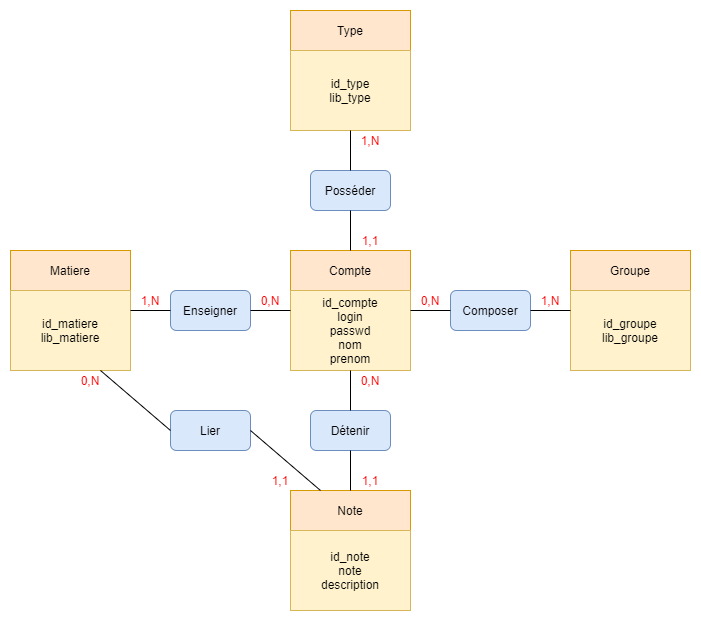

The diagram above was exported from draw.io. Its source (the exported page's mxGraphModel, read from the mxfile embedded in the PNG):
<mxGraphModel dx="1038" dy="547" grid="1" gridSize="10" guides="1" tooltips="1" connect="1" arrows="1" fold="1" page="1" pageScale="1" pageWidth="827" pageHeight="1169" background="none" math="0" shadow="0">
  <root>
    <mxCell id="0" />
    <mxCell id="1" parent="0" />
    <mxCell id="ZWAzKL8acTtiE1OVMTCH-1" value="Compte" style="rounded=0;whiteSpace=wrap;html=1;fillColor=#ffe6cc;strokeColor=#d79b00;" vertex="1" parent="1">
      <mxGeometry x="360" y="240" width="120" height="40" as="geometry" />
    </mxCell>
    <mxCell id="ZWAzKL8acTtiE1OVMTCH-2" value="id_compte&lt;br&gt;login&lt;br&gt;passwd&lt;br&gt;nom&lt;br&gt;prenom" style="rounded=0;whiteSpace=wrap;html=1;fillColor=#fff2cc;strokeColor=#d6b656;" vertex="1" parent="1">
      <mxGeometry x="360" y="280" width="120" height="80" as="geometry" />
    </mxCell>
    <mxCell id="ZWAzKL8acTtiE1OVMTCH-3" value="Groupe" style="rounded=0;whiteSpace=wrap;html=1;fillColor=#ffe6cc;strokeColor=#d79b00;" vertex="1" parent="1">
      <mxGeometry x="640" y="240" width="120" height="40" as="geometry" />
    </mxCell>
    <mxCell id="ZWAzKL8acTtiE1OVMTCH-4" value="id_groupe&lt;br&gt;lib_groupe" style="rounded=0;whiteSpace=wrap;html=1;fillColor=#fff2cc;strokeColor=#d6b656;" vertex="1" parent="1">
      <mxGeometry x="640" y="280" width="120" height="80" as="geometry" />
    </mxCell>
    <mxCell id="ZWAzKL8acTtiE1OVMTCH-5" value="Matiere" style="rounded=0;whiteSpace=wrap;html=1;fillColor=#ffe6cc;strokeColor=#d79b00;" vertex="1" parent="1">
      <mxGeometry x="80" y="240" width="120" height="40" as="geometry" />
    </mxCell>
    <mxCell id="ZWAzKL8acTtiE1OVMTCH-6" value="id_matiere&lt;br&gt;lib_matiere" style="rounded=0;whiteSpace=wrap;html=1;fillColor=#fff2cc;strokeColor=#d6b656;" vertex="1" parent="1">
      <mxGeometry x="80" y="280" width="120" height="80" as="geometry" />
    </mxCell>
    <mxCell id="ZWAzKL8acTtiE1OVMTCH-7" value="Type" style="rounded=0;whiteSpace=wrap;html=1;fillColor=#ffe6cc;strokeColor=#d79b00;" vertex="1" parent="1">
      <mxGeometry x="360" width="120" height="40" as="geometry" />
    </mxCell>
    <mxCell id="ZWAzKL8acTtiE1OVMTCH-8" value="id_type&lt;br&gt;lib_type" style="rounded=0;whiteSpace=wrap;html=1;fillColor=#fff2cc;strokeColor=#d6b656;" vertex="1" parent="1">
      <mxGeometry x="360" y="40" width="120" height="80" as="geometry" />
    </mxCell>
    <mxCell id="ZWAzKL8acTtiE1OVMTCH-9" value="Note" style="rounded=0;whiteSpace=wrap;html=1;fillColor=#ffe6cc;strokeColor=#d79b00;" vertex="1" parent="1">
      <mxGeometry x="360" y="480" width="120" height="40" as="geometry" />
    </mxCell>
    <mxCell id="ZWAzKL8acTtiE1OVMTCH-10" value="id_note&lt;br&gt;note&lt;br&gt;description" style="rounded=0;whiteSpace=wrap;html=1;fillColor=#fff2cc;strokeColor=#d6b656;" vertex="1" parent="1">
      <mxGeometry x="360" y="520" width="120" height="80" as="geometry" />
    </mxCell>
    <mxCell id="ZWAzKL8acTtiE1OVMTCH-11" value="Enseigner" style="rounded=1;whiteSpace=wrap;html=1;fillColor=#dae8fc;strokeColor=#6c8ebf;" vertex="1" parent="1">
      <mxGeometry x="240" y="280" width="80" height="40" as="geometry" />
    </mxCell>
    <mxCell id="ZWAzKL8acTtiE1OVMTCH-12" value="Composer&lt;span style=&quot;color: rgba(0 , 0 , 0 , 0) ; font-family: monospace ; font-size: 0px&quot;&gt;%3CmxGraphModel%3E%3Croot%3E%3CmxCell%20id%3D%220%22%2F%3E%3CmxCell%20id%3D%221%22%20parent%3D%220%22%2F%3E%3CmxCell%20id%3D%222%22%20value%3D%22Enseigner%22%20style%3D%22rounded%3D1%3BwhiteSpace%3Dwrap%3Bhtml%3D1%3BfillColor%3D%23dae8fc%3BstrokeColor%3D%236c8ebf%3B%22%20vertex%3D%221%22%20parent%3D%221%22%3E%3CmxGeometry%20x%3D%22240%22%20y%3D%22320%22%20width%3D%2280%22%20height%3D%2240%22%20as%3D%22geometry%22%2F%3E%3C%2FmxCell%3E%3C%2Froot%3E%3C%2FmxGraphModel%3E&lt;/span&gt;&lt;span style=&quot;color: rgba(0 , 0 , 0 , 0) ; font-family: monospace ; font-size: 0px&quot;&gt;%3CmxGraphModel%3E%3Croot%3E%3CmxCell%20id%3D%220%22%2F%3E%3CmxCell%20id%3D%221%22%20parent%3D%220%22%2F%3E%3CmxCell%20id%3D%222%22%20value%3D%22Enseigner%22%20style%3D%22rounded%3D1%3BwhiteSpace%3Dwrap%3Bhtml%3D1%3BfillColor%3D%23dae8fc%3BstrokeColor%3D%236c8ebf%3B%22%20vertex%3D%221%22%20parent%3D%221%22%3E%3CmxGeometry%20x%3D%22240%22%20y%3D%22320%22%20width%3D%2280%22%20height%3D%2240%22%20as%3D%22geometry%22%2F%3E%3C%2FmxCell%3E%3C%2Froot%3E%3C%2FmxGraphModel%3E&lt;/span&gt;" style="rounded=1;whiteSpace=wrap;html=1;fillColor=#dae8fc;strokeColor=#6c8ebf;" vertex="1" parent="1">
      <mxGeometry x="520" y="280" width="80" height="40" as="geometry" />
    </mxCell>
    <mxCell id="ZWAzKL8acTtiE1OVMTCH-13" value="Posséder" style="rounded=1;whiteSpace=wrap;html=1;fillColor=#dae8fc;strokeColor=#6c8ebf;" vertex="1" parent="1">
      <mxGeometry x="380" y="160" width="80" height="40" as="geometry" />
    </mxCell>
    <mxCell id="ZWAzKL8acTtiE1OVMTCH-14" value="Détenir" style="rounded=1;whiteSpace=wrap;html=1;fillColor=#dae8fc;strokeColor=#6c8ebf;" vertex="1" parent="1">
      <mxGeometry x="380" y="400" width="80" height="40" as="geometry" />
    </mxCell>
    <mxCell id="ZWAzKL8acTtiE1OVMTCH-15" value="Lier" style="rounded=1;whiteSpace=wrap;html=1;fillColor=#dae8fc;strokeColor=#6c8ebf;" vertex="1" parent="1">
      <mxGeometry x="240" y="400" width="80" height="40" as="geometry" />
    </mxCell>
    <mxCell id="ZWAzKL8acTtiE1OVMTCH-16" value="" style="endArrow=none;html=1;rounded=0;exitX=0.5;exitY=0;exitDx=0;exitDy=0;entryX=0.5;entryY=1;entryDx=0;entryDy=0;" edge="1" parent="1" source="ZWAzKL8acTtiE1OVMTCH-9" target="ZWAzKL8acTtiE1OVMTCH-14">
      <mxGeometry width="50" height="50" relative="1" as="geometry">
        <mxPoint x="490" y="460" as="sourcePoint" />
        <mxPoint x="540" y="410" as="targetPoint" />
      </mxGeometry>
    </mxCell>
    <mxCell id="ZWAzKL8acTtiE1OVMTCH-17" value="" style="endArrow=none;html=1;rounded=0;exitX=0.5;exitY=0;exitDx=0;exitDy=0;entryX=0.5;entryY=1;entryDx=0;entryDy=0;" edge="1" parent="1" source="ZWAzKL8acTtiE1OVMTCH-14" target="ZWAzKL8acTtiE1OVMTCH-2">
      <mxGeometry width="50" height="50" relative="1" as="geometry">
        <mxPoint x="430" y="530" as="sourcePoint" />
        <mxPoint x="430" y="490" as="targetPoint" />
      </mxGeometry>
    </mxCell>
    <mxCell id="ZWAzKL8acTtiE1OVMTCH-18" value="" style="endArrow=none;html=1;rounded=0;exitX=0;exitY=0.25;exitDx=0;exitDy=0;entryX=1;entryY=0.5;entryDx=0;entryDy=0;" edge="1" parent="1" source="ZWAzKL8acTtiE1OVMTCH-4" target="ZWAzKL8acTtiE1OVMTCH-12">
      <mxGeometry width="50" height="50" relative="1" as="geometry">
        <mxPoint x="430" y="530" as="sourcePoint" />
        <mxPoint x="430" y="490" as="targetPoint" />
      </mxGeometry>
    </mxCell>
    <mxCell id="ZWAzKL8acTtiE1OVMTCH-19" value="" style="endArrow=none;html=1;rounded=0;exitX=0;exitY=0.5;exitDx=0;exitDy=0;entryX=1;entryY=0.25;entryDx=0;entryDy=0;" edge="1" parent="1" source="ZWAzKL8acTtiE1OVMTCH-12" target="ZWAzKL8acTtiE1OVMTCH-2">
      <mxGeometry width="50" height="50" relative="1" as="geometry">
        <mxPoint x="650" y="310" as="sourcePoint" />
        <mxPoint x="610" y="310" as="targetPoint" />
      </mxGeometry>
    </mxCell>
    <mxCell id="ZWAzKL8acTtiE1OVMTCH-20" value="" style="endArrow=none;html=1;rounded=0;exitX=0.5;exitY=0;exitDx=0;exitDy=0;entryX=0.5;entryY=1;entryDx=0;entryDy=0;" edge="1" parent="1" source="ZWAzKL8acTtiE1OVMTCH-1" target="ZWAzKL8acTtiE1OVMTCH-13">
      <mxGeometry width="50" height="50" relative="1" as="geometry">
        <mxPoint x="530" y="310" as="sourcePoint" />
        <mxPoint x="490" y="320" as="targetPoint" />
      </mxGeometry>
    </mxCell>
    <mxCell id="ZWAzKL8acTtiE1OVMTCH-21" value="" style="endArrow=none;html=1;rounded=0;exitX=0.5;exitY=0;exitDx=0;exitDy=0;entryX=0.5;entryY=1;entryDx=0;entryDy=0;" edge="1" parent="1" source="ZWAzKL8acTtiE1OVMTCH-13" target="ZWAzKL8acTtiE1OVMTCH-8">
      <mxGeometry width="50" height="50" relative="1" as="geometry">
        <mxPoint x="430" y="250" as="sourcePoint" />
        <mxPoint x="430" y="210" as="targetPoint" />
      </mxGeometry>
    </mxCell>
    <mxCell id="ZWAzKL8acTtiE1OVMTCH-22" value="" style="endArrow=none;html=1;rounded=0;exitX=1;exitY=0.25;exitDx=0;exitDy=0;entryX=0;entryY=0.5;entryDx=0;entryDy=0;" edge="1" parent="1" source="ZWAzKL8acTtiE1OVMTCH-6" target="ZWAzKL8acTtiE1OVMTCH-11">
      <mxGeometry width="50" height="50" relative="1" as="geometry">
        <mxPoint x="430" y="170" as="sourcePoint" />
        <mxPoint x="430" y="130" as="targetPoint" />
      </mxGeometry>
    </mxCell>
    <mxCell id="ZWAzKL8acTtiE1OVMTCH-23" value="" style="endArrow=none;html=1;rounded=0;exitX=1;exitY=0.5;exitDx=0;exitDy=0;entryX=0;entryY=0.25;entryDx=0;entryDy=0;" edge="1" parent="1" source="ZWAzKL8acTtiE1OVMTCH-11" target="ZWAzKL8acTtiE1OVMTCH-2">
      <mxGeometry width="50" height="50" relative="1" as="geometry">
        <mxPoint x="210" y="310" as="sourcePoint" />
        <mxPoint x="250" y="310" as="targetPoint" />
      </mxGeometry>
    </mxCell>
    <mxCell id="ZWAzKL8acTtiE1OVMTCH-25" value="" style="endArrow=none;html=1;rounded=0;exitX=0.75;exitY=1;exitDx=0;exitDy=0;entryX=0;entryY=0.5;entryDx=0;entryDy=0;" edge="1" parent="1" source="ZWAzKL8acTtiE1OVMTCH-6" target="ZWAzKL8acTtiE1OVMTCH-15">
      <mxGeometry width="50" height="50" relative="1" as="geometry">
        <mxPoint x="330" y="310" as="sourcePoint" />
        <mxPoint x="370" y="320" as="targetPoint" />
      </mxGeometry>
    </mxCell>
    <mxCell id="ZWAzKL8acTtiE1OVMTCH-26" value="" style="endArrow=none;html=1;rounded=0;exitX=1;exitY=0.5;exitDx=0;exitDy=0;entryX=0.25;entryY=0;entryDx=0;entryDy=0;" edge="1" parent="1" source="ZWAzKL8acTtiE1OVMTCH-15" target="ZWAzKL8acTtiE1OVMTCH-9">
      <mxGeometry width="50" height="50" relative="1" as="geometry">
        <mxPoint x="320" y="410" as="sourcePoint" />
        <mxPoint x="370" y="490" as="targetPoint" />
      </mxGeometry>
    </mxCell>
    <mxCell id="ZWAzKL8acTtiE1OVMTCH-27" value="&lt;font color=&quot;#ff0000&quot;&gt;0,N&lt;/font&gt;" style="text;html=1;strokeColor=none;fillColor=none;align=center;verticalAlign=middle;whiteSpace=wrap;rounded=0;" vertex="1" parent="1">
      <mxGeometry x="480" y="280" width="40" height="20" as="geometry" />
    </mxCell>
    <mxCell id="ZWAzKL8acTtiE1OVMTCH-28" value="&lt;font color=&quot;#ff0000&quot;&gt;1,N&lt;/font&gt;" style="text;html=1;strokeColor=none;fillColor=none;align=center;verticalAlign=middle;whiteSpace=wrap;rounded=0;" vertex="1" parent="1">
      <mxGeometry x="600" y="280" width="40" height="20" as="geometry" />
    </mxCell>
    <mxCell id="ZWAzKL8acTtiE1OVMTCH-29" value="&lt;font color=&quot;#ff0000&quot;&gt;0,N&lt;/font&gt;" style="text;html=1;strokeColor=none;fillColor=none;align=center;verticalAlign=middle;whiteSpace=wrap;rounded=0;" vertex="1" parent="1">
      <mxGeometry x="420" y="360" width="40" height="20" as="geometry" />
    </mxCell>
    <mxCell id="ZWAzKL8acTtiE1OVMTCH-30" value="&lt;font color=&quot;#ff0000&quot;&gt;1,1&lt;/font&gt;" style="text;html=1;strokeColor=none;fillColor=none;align=center;verticalAlign=middle;whiteSpace=wrap;rounded=0;" vertex="1" parent="1">
      <mxGeometry x="420" y="220" width="40" height="20" as="geometry" />
    </mxCell>
    <mxCell id="ZWAzKL8acTtiE1OVMTCH-31" value="&lt;font color=&quot;#ff0000&quot;&gt;1,N&lt;/font&gt;" style="text;html=1;strokeColor=none;fillColor=none;align=center;verticalAlign=middle;whiteSpace=wrap;rounded=0;" vertex="1" parent="1">
      <mxGeometry x="420" y="120" width="40" height="20" as="geometry" />
    </mxCell>
    <mxCell id="ZWAzKL8acTtiE1OVMTCH-32" value="&lt;font color=&quot;#ff0000&quot;&gt;1,1&lt;/font&gt;" style="text;html=1;strokeColor=none;fillColor=none;align=center;verticalAlign=middle;whiteSpace=wrap;rounded=0;" vertex="1" parent="1">
      <mxGeometry x="420" y="460" width="40" height="20" as="geometry" />
    </mxCell>
    <mxCell id="ZWAzKL8acTtiE1OVMTCH-33" value="&lt;font color=&quot;#ff0000&quot;&gt;0,N&lt;/font&gt;" style="text;html=1;strokeColor=none;fillColor=none;align=center;verticalAlign=middle;whiteSpace=wrap;rounded=0;" vertex="1" parent="1">
      <mxGeometry x="320" y="280" width="40" height="20" as="geometry" />
    </mxCell>
    <mxCell id="ZWAzKL8acTtiE1OVMTCH-34" value="&lt;font color=&quot;#ff0000&quot;&gt;1,N&lt;/font&gt;" style="text;html=1;strokeColor=none;fillColor=none;align=center;verticalAlign=middle;whiteSpace=wrap;rounded=0;" vertex="1" parent="1">
      <mxGeometry x="200" y="280" width="40" height="20" as="geometry" />
    </mxCell>
    <mxCell id="ZWAzKL8acTtiE1OVMTCH-35" value="&lt;font color=&quot;#ff0000&quot;&gt;1,1&lt;br&gt;&lt;/font&gt;" style="text;html=1;strokeColor=none;fillColor=none;align=center;verticalAlign=middle;whiteSpace=wrap;rounded=0;" vertex="1" parent="1">
      <mxGeometry x="330" y="460" width="40" height="20" as="geometry" />
    </mxCell>
    <mxCell id="ZWAzKL8acTtiE1OVMTCH-36" value="&lt;font color=&quot;#ff0000&quot;&gt;0,N&lt;/font&gt;" style="text;html=1;strokeColor=none;fillColor=none;align=center;verticalAlign=middle;whiteSpace=wrap;rounded=0;" vertex="1" parent="1">
      <mxGeometry x="140" y="360" width="40" height="20" as="geometry" />
    </mxCell>
  </root>
</mxGraphModel>